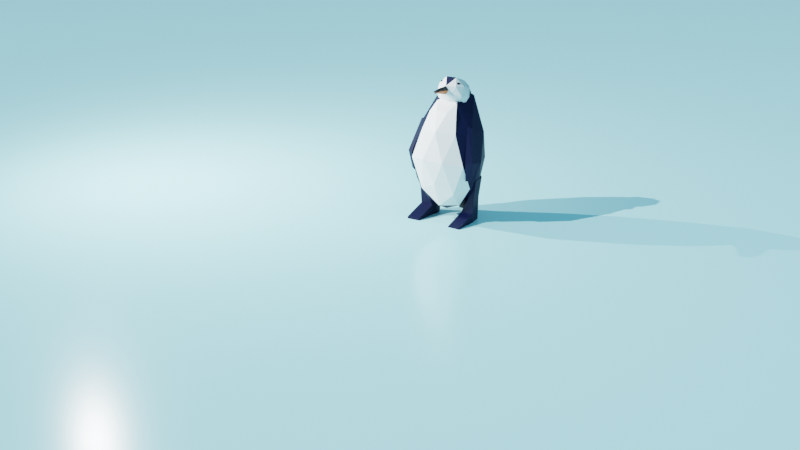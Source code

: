 # Source: penguin.1.3.blend  (saved by Blender 2.81.16; exported with 4.5.12 LTS)
import bpy
from mathutils import Matrix  # noqa: F401  (used for matrix-valued properties, if any)

bpy.ops.wm.read_factory_settings(use_empty=True)
scene = bpy.context.scene
scene.name = 'Scene'

# ---- collections
col_collection = bpy.data.collections.new('Collection'); scene.collection.children.link(col_collection)

# ---- materials (node trees are filled in below, after node groups)
mat_black = bpy.data.materials.new('Black')
mat_black.use_transparent_shadow = False
mat_darkblueskin = bpy.data.materials.new('DarkBlueSkin')
mat_darkblueskin.use_transparent_shadow = False
mat_whiteskin = bpy.data.materials.new('WhiteSkin')
mat_whiteskin.use_transparent_shadow = False
mat_orangebeak = bpy.data.materials.new('OrangeBeak')
mat_orangebeak.use_transparent_shadow = False
mat_ice = bpy.data.materials.new('Ice')
mat_ice.use_transparent_shadow = False

# ---- material node trees
mat_black.use_nodes = True; mat_black.node_tree.nodes.clear()
_N = mat_black.node_tree.nodes; _L = mat_black.node_tree.links
n0 = _N.new('ShaderNodeOutputMaterial'); n0.name = 'Material Output'; n0.location = (298, 300)
n1 = _N.new('ShaderNodeBsdfPrincipled'); n1.name = 'Principled BSDF'; n1.location = (12, 300)
n1.distribution = 'GGX'
n1.subsurface_method = 'BURLEY'
n1.inputs[0].default_value = (0.0, 0.0, 0.0, 1.0)
n1.inputs[3].default_value = 1.45
n1.inputs[27].default_value = (0.0, 0.0, 0.0, 1.0)
n1.inputs[28].default_value = 1.0
_L.new(n1.outputs[0], n0.inputs[0])
n0.is_active_output = True
mat_darkblueskin.use_nodes = True; mat_darkblueskin.node_tree.nodes.clear()
_N = mat_darkblueskin.node_tree.nodes; _L = mat_darkblueskin.node_tree.links
n0 = _N.new('ShaderNodeOutputMaterial'); n0.name = 'Material Output'; n0.location = (300, 300)
n1 = _N.new('ShaderNodeBsdfPrincipled'); n1.name = 'Principled BSDF'; n1.location = (10, 300)
n1.distribution = 'GGX'
n1.subsurface_method = 'BURLEY'
n1.inputs[0].default_value = (0.0, 0.002962, 0.02682, 1.0)
n1.inputs[2].default_value = 0.56
n1.inputs[3].default_value = 1.45
n1.inputs[13].default_value = 0.232
n1.inputs[27].default_value = (0.0, 0.0, 0.0, 1.0)
n1.inputs[28].default_value = 1.0
_L.new(n1.outputs[0], n0.inputs[0])
n0.is_active_output = True
mat_whiteskin.use_nodes = True; mat_whiteskin.node_tree.nodes.clear()
_N = mat_whiteskin.node_tree.nodes; _L = mat_whiteskin.node_tree.links
n0 = _N.new('ShaderNodeOutputMaterial'); n0.name = 'Material Output'; n0.location = (300, 300)
n1 = _N.new('ShaderNodeBsdfPrincipled'); n1.name = 'Principled BSDF'; n1.location = (10, 300)
n1.distribution = 'GGX'
n1.subsurface_method = 'BURLEY'
n1.inputs[0].default_value = (0.8863, 0.8863, 0.8863, 1.0)
n1.inputs[3].default_value = 1.45
n1.inputs[27].default_value = (0.0, 0.0, 0.0, 1.0)
n1.inputs[28].default_value = 1.0
_L.new(n1.outputs[0], n0.inputs[0])
n0.is_active_output = True
mat_orangebeak.use_nodes = True; mat_orangebeak.node_tree.nodes.clear()
_N = mat_orangebeak.node_tree.nodes; _L = mat_orangebeak.node_tree.links
n0 = _N.new('ShaderNodeOutputMaterial'); n0.name = 'Material Output'; n0.location = (300, 300)
n1 = _N.new('ShaderNodeBsdfPrincipled'); n1.name = 'Principled BSDF'; n1.location = (10, 300)
n1.distribution = 'GGX'
n1.subsurface_method = 'BURLEY'
n1.inputs[0].default_value = (0.533, 0.1117, 0.002531, 1.0)
n1.inputs[3].default_value = 1.45
n1.inputs[27].default_value = (0.0, 0.0, 0.0, 1.0)
n1.inputs[28].default_value = 1.0
_L.new(n1.outputs[0], n0.inputs[0])
n0.is_active_output = True
mat_ice.use_nodes = True; mat_ice.node_tree.nodes.clear()
_N = mat_ice.node_tree.nodes; _L = mat_ice.node_tree.links
n0 = _N.new('ShaderNodeOutputMaterial'); n0.name = 'Material Output'; n0.location = (300, 300)
n1 = _N.new('ShaderNodeBsdfPrincipled'); n1.name = 'Principled BSDF'; n1.location = (10, 300)
n1.distribution = 'GGX'
n1.subsurface_method = 'BURLEY'
n1.inputs[0].default_value = (0.502, 0.9343, 1.0, 1.0)
n1.inputs[2].default_value = 0.216
n1.inputs[3].default_value = 1.45
n1.inputs[13].default_value = 0.588
n1.inputs[27].default_value = (0.0, 0.0, 0.0, 1.0)
n1.inputs[28].default_value = 1.0
_L.new(n1.outputs[0], n0.inputs[0])
n0.is_active_output = True

# ---- world
world_world_001 = bpy.data.worlds.new('World.001'); scene.world = world_world_001
world_world_001.use_nodes = True; world_world_001.node_tree.nodes.clear()
_N = world_world_001.node_tree.nodes; _L = world_world_001.node_tree.links
n0 = _N.new('ShaderNodeOutputWorld'); n0.name = 'World Output'; n0.location = (300, 300)
n1 = _N.new('ShaderNodeBackground'); n1.name = 'Background'; n1.location = (42, 298)
n2 = _N.new('ShaderNodeRGB'); n2.name = 'RGB'; n2.location = (-202, 307)
n2.outputs[0].default_value = (0.1638, 0.4366, 0.6038, 1.0)
_L.new(n1.outputs[0], n0.inputs[0])
_L.new(n2.outputs[0], n1.inputs[0])
n0.is_active_output = True
world_world_001.use_sun_shadow = False
world_world_001.sun_shadow_jitter_overblur = 0.0

# ---- cameras
cam_camera = bpy.data.cameras.new('Camera')

# ---- lights
light_sun = bpy.data.lights.new('Sun', 'AREA')
light_sun.transmission_factor = 0.0
light_sun.energy = 7854.0
light_sun.shadow_soft_size = 0.125
light_sun.shadow_maximum_resolution = 0.006
light_sun.use_absolute_resolution = True
light_sun.size = 0.125
light_sun.size_y = 0.125
light_point_001 = bpy.data.lights.new('Point.001', 'SUN')
light_point_001.transmission_factor = 0.0
light_point_001.energy = 5.0
light_point_001.shadow_soft_size = 0.25

# ---- meshes
me_icosphere_004 = bpy.data.meshes.new('Icosphere.004')
me_icosphere_004.from_pydata([(0.0, 0.0, -1.0), (0.7236, -0.5257, -0.4472), (-0.2764, -0.8506, -0.4472), (-0.8944, 0.0, -0.4472), (-0.2764, 0.8506, -0.4472), (0.7236, 0.5257, -0.4472), (0.2764, -0.8506, 0.4472), (-0.7236, -0.5257, 0.4472), (-0.7236, 0.5257, 0.4472), (0.2764, 0.8506, 0.4472), (0.8944, 0.0, 0.4472), (0.0, 0.0, 1.0), (-0.1625, -0.5, -0.8507), (0.4253, -0.309, -0.8507), (0.2629, -0.809, -0.5257), (0.8506, 0.0, -0.5257), (0.4253, 0.309, -0.8507), (-0.5257, 0.0, -0.8507), (-0.6882, -0.5, -0.5257), (-0.1625, 0.5, -0.8507), (-0.6882, 0.5, -0.5257), (0.2629, 0.809, -0.5257), (0.9511, -0.309, 0.0), (0.9511, 0.309, 0.0), (0.0, -1.0, 0.0), (0.5878, -0.809, 0.0), (-0.9511, -0.309, 0.0), (-0.5878, -0.809, 0.0), (-0.5878, 0.809, 0.0), (-0.9511, 0.309, 0.0), (0.5878, 0.809, 0.0), (0.0, 1.0, 0.0), (0.6882, -0.5, 0.5257), (-0.2629, -0.809, 0.5257), (-0.8506, 0.0, 0.5257), (-0.2629, 0.809, 0.5257), (0.6882, 0.5, 0.5257), (0.1625, -0.5, 0.8507), (0.5257, 0.0, 0.8507), (-0.4253, -0.309, 0.8507), (-0.4253, 0.309, 0.8507), (0.1625, 0.5, 0.8507), (0.5743, 29.74, -3.559), (-1.718, 25.01, -16.48), (6.229, 22.19, -12.8), (4.637, 17.17, -0.7017), (-2.514, 17.77, 5.465), (-7.122, 22.28, -5.192), (2.691, 10.82, -19.19), (7.131, 3.995, -9.146), (1.728, 1.265, 2.144), (-6.052, 6.4, -0.9235), (-6.181, 11.96, -15.07), (0.03044, -1.028, -9.613), (3.873, 28.08, -8.536), (-0.568, 29.75, -10.41), (2.808, 25.41, -15.76), (-5.188, 25.37, -11.49), (-3.744, 28.15, -3.775), (3.191, 25.34, -1.072), (6.207, 20.45, -6.968), (-1.266, 25.49, 2.201), (1.068, 17.86, 3.77), (-5.507, 21.21, 1.611), (-5.697, 16.86, -19.05), (-8.873, 15.25, -12.41), (5.421, 16.71, -17.39), (0.4506, 18.55, -19.9), (7.305, 10.5, -3.983), (7.917, 13.33, -11.52), (-0.3979, 9.132, 5.856), (4.129, 8.892, 2.653), (-7.864, 14.34, -2.521), (-4.857, 11.51, 4.084), (-2.017, 10.67, -18.91), (5.929, 6.304, -15.22), (5.787, 1.963, -1.93), (-2.386, 2.103, 2.154), (-7.156, 8.071, -8.171), (1.194, 2.947, -16.26), (-3.703, 3.487, -13.47), (3.575, -2.054, -10.82), (0.3986, -3.659, -4.181), (-3.945, 0.3502, -5.525), (4.965, 5.395, 0.3401), (6.514, 6.052, -2.914), (5.625, 9.648, -0.4737), (5.787, 1.963, -1.93), (4.965, 5.395, 0.3401), (6.514, 6.052, -2.914), (5.625, 9.648, -0.4737), (10.86, 0.1351, 4.061), (10.32, 1.462, 6.311), (11.86, 2.294, 3.078), (11.05, 4.22, 5.329), (11.06, 0.4395, 4.367), (11.73, 1.201, 8.018), (13.26, 1.999, 4.772), (12.68, 3.138, 7.165), (5.15, 1.772, -11.63), (5.488, 2.143, -10.41), (4.833, 2.796, -11.53), (4.828, 2.839, -12.76), (5.479, 2.212, -12.41), (5.887, 1.782, -10.95), (5.374, 3.438, -10.8), (4.966, 3.868, -12.25), (5.366, 3.507, -12.79), (6.02, 2.854, -11.67), (6.026, 2.811, -10.44), (5.703, 3.877, -11.58), (4.915, 2.189, -11.58), (5.3, 1.805, -10.92), (5.114, 2.407, -10.86), (5.734, 1.811, -10.52), (5.535, 1.593, -11.24), (4.912, 2.214, -12.3), (4.726, 2.816, -12.24), (5.295, 1.846, -12.09), (5.106, 2.473, -12.76), (5.728, 1.852, -11.69), (5.815, 2.416, -10.22), (6.05, 2.204, -10.54), (5.047, 3.168, -11.09), (5.432, 2.784, -10.43), (4.804, 3.446, -12.67), (4.807, 3.421, -11.94), (5.422, 2.866, -12.77), (5.039, 3.234, -12.98), (6.047, 2.229, -11.26), (5.807, 2.482, -12.12), (5.748, 3.177, -10.45), (5.125, 3.798, -11.51), (5.12, 3.839, -12.69), (5.74, 3.243, -12.34), (6.128, 2.834, -10.96), (5.558, 3.804, -11.12), (5.941, 3.436, -10.91), (5.319, 4.057, -11.97), (5.553, 3.845, -12.29), (5.938, 3.461, -11.63), (5.741, 116.4, 18.01), (1.509, 98.15, -10.02), (17.51, 93.99, -2.945), (14.19, 84.7, 22.99), (-1.008, 84.63, 35.76), (-10.15, 92.55, 13.67), (7.676, 50.02, -22.87), (16.62, 42.21, -1.002), (5.174, 36.4, 22.91), (-10.85, 40.66, 15.83), (-9.612, 48.41, -12.97), (-2.949, 14.85, -10.27), (13.19, 110.7, 7.647), (3.331, 113.5, 2.998), (10.33, 99.69, -9.33), (-5.897, 100.0, 0.6735), (-3.397, 110.1, 17.06), (10.97, 108.3, 23.1), (17.44, 96.68, 10.5), (2.299, 105.2, 30.39), (6.556, 91.18, 33.25), (-7.289, 90.78, 27.47), (-4.54, 56.31, -16.79), (-11.69, 69.68, -0.3205), (14.71, 73.27, -15.62), (5.253, 75.61, -19.86), (18.75, 63.88, 13.51), (20.78, 70.42, -1.45), (3.165, 61.52, 35.36), (12.02, 60.48, 27.56), (-12.84, 67.14, 16.43), (-7.066, 62.27, 29.87), (-1.959, 46.49, -22.41), (14.66, 43.76, -13.73), (13.19, 37.67, 13.52), (-2.959, 34.85, 23.08), (-12.86, 41.01, 0.3218), (2.005, 18.0, -21.44), (-7.653, 16.13, -15.49), (8.397, 18.62, -7.283), (1.668, 15.25, 6.78), (-9.177, 13.7, 3.543), (-2.949, 14.85, -10.27), (2.005, 18.0, -21.44), (-7.653, 16.13, -15.49), (-9.177, 13.7, 3.543), (-5.442, 31.81, -19.65), (-8.825, 30.92, -14.67), (-10.83, 28.81, -8.409), (6.831, 22.09, 9.034), (3.419, 22.38, 14.02), (10.41, 23.86, 1.472), (12.33, 26.79, -4.728), (10.55, 129.0, 8.402), (8.242, 133.0, -3.598), (15.07, 120.4, -0.6046), (11.13, 119.2, 7.339), (9.338, 91.06, -14.04), (14.91, 89.99, -8.679), (1.467, 90.57, -7.827), (5.38, 89.91, -4.196), (14.4, 130.8, 0.8744), (10.55, 129.0, 8.402), (15.07, 120.4, -0.6046), (11.13, 119.2, 7.339), (14.4, 130.8, 0.8744), (20.93, 125.8, 20.71), (24.6, 124.0, 11.72), (20.66, 122.7, 19.66), (24.97, 126.6, 12.39), (6.091, 130.6, 2.727), (3.871, 108.9, -1.883), (11.64, 106.9, 2.994), (12.76, 93.21, -2.11), (2.614, 97.64, -5.678), (12.64, 108.7, -5.713), (5.141, 108.6, -5.53), (8.986, 109.8, -8.37), (8.554, 129.5, 6.903), (7.799, 107.8, 1.677), (7.426, 95.42, -2.91), (6.707, 89.73, -4.132), (7.998, 108.8, 1.816), (6.663, 91.44, -13.74), (8.257, 130.9, -3.603), (6.945, 111.0, -7.932), (7.991, 133.2, -3.359), (0.4521, 123.9, 29.5), (-7.591, 125.3, 29.57), (-2.791, 111.8, 36.84), (0.8934, 114.0, 28.73), (-9.546, 81.94, 25.55), (-4.767, 80.51, 32.59), (-8.032, 85.74, 12.01), (-4.762, 84.78, 16.99), (-3.06, 122.3, 37.47), (0.4521, 123.9, 29.5), (-2.791, 111.8, 36.84), (0.8934, 114.0, 28.73), (-3.06, 122.3, 37.47), (10.83, 120.7, 41.81), (6.734, 115.3, 49.16), (10.42, 117.6, 41.05), (6.99, 117.9, 50.08), (-4.249, 125.3, 24.33), (-5.573, 104.1, 17.84), (-0.38, 100.9, 28.14), (-1.807, 86.06, 28.39), (-7.107, 92.71, 14.62), (-5.374, 99.94, 32.04), (-7.333, 102.4, 20.57), (-8.047, 101.5, 27.32), (-1.027, 124.7, 26.91), (-2.296, 102.7, 22.77), (-3.951, 89.73, 20.88), (-4.342, 84.19, 18.97), (-2.257, 103.7, 23.24), (-10.14, 83.27, 21.48), (-7.396, 123.3, 29.19), (-8.464, 103.5, 24.34), (-7.532, 125.6, 29.16), (-4.747, 129.9, 3.04), (0.6043, 98.57, -0.1259), (-7.257, 128.7, 8.285), (-4.443, 96.02, 10.42), (-5.346, 129.5, 2.254), (-3.479, 98.64, -5.193), (-7.839, 128.3, 7.463), (-8.526, 96.09, 5.353), (-1.561, 57.5, 37.17), (-3.883, 31.66, 21.59), (1.657, 58.03, 34.73), (-2.152, 30.7, 19.9), (-6.251, 60.99, 32.55), (-9.912, 41.42, 18.54), (-3.926, 63.38, 26.89), (-8.775, 43.54, 15.22), (-1.504, 74.59, 37.34), (1.386, 75.33, 36.04), (-3.482, 75.54, 35.92), (-1.215, 76.51, 32.92), (-1.561, 57.5, 37.17), (1.657, 58.03, 34.73), (-6.251, 60.99, 32.55), (-1.504, 74.59, 37.34), (1.386, 75.33, 36.04), (-3.482, 75.54, 35.92), (21.69, 68.37, -9.064), (14.3, 40.2, -13.99), (21.1, 67.15, -3.487), (13.88, 38.26, -11.14), (17.37, 72.03, -14.45), (9.95, 50.73, -20.56), (14.47, 72.02, -9.124), (8.122, 51.49, -17.64), (20.23, 84.76, -5.693), (20.2, 84.17, -0.8426), (18.76, 85.95, -8.19), (17.54, 85.32, -3.849), (21.69, 68.37, -9.064), (21.1, 67.15, -3.487), (17.37, 72.03, -14.45), (20.23, 84.76, -5.693), (20.2, 84.17, -0.8426), (18.76, 85.95, -8.19)], [], [(0, 13, 12), (1, 13, 15), (0, 12, 17), (0, 17, 19), (0, 19, 16), (1, 15, 22), (2, 14, 24), (3, 18, 26), (4, 20, 28), (5, 21, 30), (1, 22, 25), (2, 24, 27), (3, 26, 29), (4, 28, 31), (5, 30, 23), (6, 32, 37), (7, 33, 39), (8, 34, 40), (9, 35, 41), (10, 36, 38), (38, 41, 11), (38, 36, 41), (36, 9, 41), (41, 40, 11), (41, 35, 40), (35, 8, 40), (40, 39, 11), (40, 34, 39), (34, 7, 39), (39, 37, 11), (39, 33, 37), (33, 6, 37), (37, 38, 11), (37, 32, 38), (32, 10, 38), (23, 36, 10), (23, 30, 36), (30, 9, 36), (31, 35, 9), (31, 28, 35), (28, 8, 35), (29, 34, 8), (29, 26, 34), (26, 7, 34), (27, 33, 7), (27, 24, 33), (24, 6, 33), (25, 32, 6), (25, 22, 32), (22, 10, 32), (30, 31, 9), (30, 21, 31), (21, 4, 31), (28, 29, 8), (28, 20, 29), (20, 3, 29), (26, 27, 7), (26, 18, 27), (18, 2, 27), (24, 25, 6), (24, 14, 25), (14, 1, 25), (22, 23, 10), (22, 15, 23), (15, 5, 23), (16, 21, 5), (16, 19, 21), (19, 4, 21), (19, 20, 4), (19, 17, 20), (17, 3, 20), (17, 18, 3), (17, 12, 18), (12, 2, 18), (15, 16, 5), (15, 13, 16), (13, 0, 16), (12, 14, 2), (12, 13, 14), (13, 1, 14), (42, 55, 54), (43, 55, 57), (42, 54, 59), (42, 59, 61), (42, 61, 58), (43, 57, 64), (44, 56, 66), (45, 60, 68), (46, 62, 70), (47, 63, 72), (43, 64, 67), (44, 66, 69), (45, 68, 86, 71), (46, 70, 73), (47, 72, 65), (48, 74, 79), (49, 75, 81), (50, 76, 82), (51, 77, 83), (52, 78, 80), (80, 83, 53), (80, 78, 83), (78, 51, 83), (83, 82, 53), (83, 77, 82), (77, 50, 82), (82, 81, 53), (82, 76, 81), (76, 49, 81), (81, 79, 53), (81, 75, 79), (75, 48, 79), (79, 80, 53), (79, 74, 80), (74, 52, 80), (65, 78, 52), (65, 72, 78), (72, 51, 78), (73, 77, 51), (73, 70, 77), (70, 50, 77), (71, 84, 76, 50), (71, 86, 84), (68, 49, 76, 85), (69, 75, 49), (69, 66, 75), (66, 48, 75), (67, 74, 48), (67, 64, 74), (64, 52, 74), (72, 73, 51), (72, 63, 73), (63, 46, 73), (70, 71, 50), (70, 62, 71), (62, 45, 71), (68, 69, 49), (68, 60, 69), (60, 44, 69), (66, 67, 48), (66, 56, 67), (56, 43, 67), (64, 65, 52), (64, 57, 65), (57, 47, 65), (58, 63, 47), (58, 61, 63), (61, 46, 63), (61, 62, 46), (61, 59, 62), (59, 45, 62), (59, 60, 45), (59, 54, 60), (54, 44, 60), (57, 58, 47), (57, 55, 58), (55, 42, 58), (54, 56, 44), (54, 55, 56), (55, 43, 56), (88, 90, 94, 92), (76, 84, 88, 87), (85, 86, 68), (84, 86, 90, 88), (85, 76, 87, 89), (86, 85, 89, 90), (94, 93, 97, 98), (87, 88, 92, 91), (90, 89, 93, 94), (89, 87, 91, 93), (96, 98, 97, 95), (93, 91, 95, 97), (92, 94, 98, 96), (91, 92, 96, 95), (99, 112, 111), (100, 112, 114), (99, 111, 116), (99, 116, 118), (99, 118, 115), (100, 114, 121), (101, 113, 123), (102, 117, 125), (103, 119, 127), (104, 120, 129), (100, 121, 124), (101, 123, 126), (102, 125, 128), (103, 127, 130), (104, 129, 122), (105, 131, 136), (106, 132, 138), (107, 133, 139), (108, 134, 140), (109, 135, 137), (137, 140, 110), (137, 135, 140), (135, 108, 140), (140, 139, 110), (140, 134, 139), (134, 107, 139), (139, 138, 110), (139, 133, 138), (133, 106, 138), (138, 136, 110), (138, 132, 136), (132, 105, 136), (136, 137, 110), (136, 131, 137), (131, 109, 137), (122, 135, 109), (122, 129, 135), (129, 108, 135), (130, 134, 108), (130, 127, 134), (127, 107, 134), (128, 133, 107), (128, 125, 133), (125, 106, 133), (126, 132, 106), (126, 123, 132), (123, 105, 132), (124, 131, 105), (124, 121, 131), (121, 109, 131), (129, 130, 108), (129, 120, 130), (120, 103, 130), (127, 128, 107), (127, 119, 128), (119, 102, 128), (125, 126, 106), (125, 117, 126), (117, 101, 126), (123, 124, 105), (123, 113, 124), (113, 100, 124), (121, 122, 109), (121, 114, 122), (114, 104, 122), (115, 120, 104), (115, 118, 120), (118, 103, 120), (118, 119, 103), (118, 116, 119), (116, 102, 119), (116, 117, 102), (116, 111, 117), (111, 101, 117), (114, 115, 104), (114, 112, 115), (112, 99, 115), (111, 113, 101), (111, 112, 113), (112, 100, 113), (141, 154, 153), (142, 154, 156), (141, 153, 158), (141, 158, 160), (141, 160, 157), (142, 156, 163), (143, 155, 165), (144, 159, 167), (145, 161, 169), (146, 162, 171), (142, 163, 166), (143, 165, 168), (144, 167, 170), (145, 169, 172), (146, 171, 164), (147, 173, 178), (148, 174, 180, 193), (149, 175, 190, 191), (150, 176, 182), (151, 177, 189, 188), (182, 152, 183, 186), (179, 189, 177, 182), (177, 150, 182), (182, 181, 152), (182, 176, 181), (176, 149, 191, 181), (181, 180, 152), (181, 190, 192, 180), (175, 148, 193, 192), (180, 178, 152), (180, 174, 178), (174, 147, 178), (178, 179, 185, 184), (178, 173, 187, 179), (173, 151, 188, 187), (164, 177, 151), (164, 171, 177), (171, 150, 177), (172, 176, 150), (172, 169, 176), (169, 149, 176), (170, 175, 149), (170, 167, 175), (167, 148, 175), (168, 174, 148), (168, 165, 174), (165, 147, 174), (166, 173, 147), (166, 163, 173), (163, 151, 173), (171, 172, 150), (171, 162, 172), (162, 145, 172), (169, 170, 149), (169, 161, 170), (161, 144, 170), (167, 168, 148), (167, 159, 168), (159, 143, 168), (165, 166, 147), (165, 155, 166), (155, 142, 166), (163, 164, 151), (163, 156, 164), (156, 146, 164), (157, 162, 146), (157, 160, 162), (160, 145, 162), (160, 161, 145), (160, 158, 161), (158, 144, 161), (158, 159, 144), (158, 153, 159), (153, 143, 159), (156, 157, 146), (156, 154, 157), (154, 141, 157), (153, 155, 143), (153, 154, 155), (154, 142, 155), (185, 186, 183), (184, 185, 183), (152, 178, 184, 183), (179, 182, 186, 185), (188, 189, 179), (187, 188, 179), (192, 190, 175), (191, 190, 181), (192, 193, 180), (194, 195, 196, 202), (211, 227, 195, 203, 219), (202, 196, 204, 206), (195, 227, 225), (196, 195, 218, 216), (197, 196, 199), (195, 225, 226, 218), (196, 216, 198, 199), (198, 224, 200, 201), (199, 198, 201, 222), (200, 215, 221, 222, 201), (205, 203, 207, 209), (196, 197, 205, 204), (194, 202, 206, 203), (197, 194, 203, 205), (207, 210, 208, 209), (204, 205, 209, 208), (203, 206, 210, 207), (206, 204, 208, 210), (214, 221, 220, 213), (218, 226, 224, 198), (216, 218, 198), (219, 223, 220, 212, 211), (222, 221, 214, 199), (220, 221, 215, 212), (220, 219, 203, 213), (226, 225, 217), (224, 226, 217, 200), (225, 227, 211, 212, 215, 200, 217), (228, 229, 230, 236), (245, 261, 229, 237, 253), (236, 230, 238, 240), (229, 261, 259), (230, 229, 252, 250), (231, 230, 233), (229, 259, 260, 252), (230, 250, 232, 233), (232, 258, 234, 235), (233, 232, 235, 256), (234, 249, 255, 256, 235), (239, 237, 241, 243), (230, 231, 239, 238), (228, 236, 240, 237), (231, 228, 237, 239), (241, 244, 242, 243), (238, 239, 243, 242), (237, 240, 244, 241), (240, 238, 242, 244), (248, 255, 254, 247), (252, 260, 258, 232), (250, 252, 232), (253, 257, 254, 246, 245), (256, 255, 248, 233), (254, 255, 249, 246), (254, 253, 237, 247), (260, 259, 251), (258, 260, 251, 234), (259, 261, 245, 246, 249, 234, 251), (262, 263, 265, 264), (264, 265, 269, 268), (268, 269, 267, 266), (266, 267, 263, 262), (264, 268, 266, 262), (269, 265, 263, 267), (270, 271, 273, 272), (272, 273, 277, 276), (276, 277, 275, 274), (274, 275, 271, 270), (277, 273, 271, 275), (279, 281, 280, 278), (272, 276, 281, 279), (276, 274, 280, 281), (284, 282, 285, 287), (282, 283, 286, 285), (288, 289, 291, 290), (290, 291, 295, 294), (294, 295, 293, 292), (292, 293, 289, 288), (295, 291, 289, 293), (297, 299, 298, 296), (290, 294, 299, 297), (294, 292, 298, 299), (302, 300, 303, 305), (300, 301, 304, 303)])
me_icosphere_004.polygons.foreach_set('material_index', [0, 0, 0, 0, 0, 0, 0, 0, 0, 0, 0, 0, 0, 0, 0, 0, 0, 0, 0, 0, 0, 0, 0, 0, 0, 0, 0, 0, 0, 0, 0, 0, 0, 0, 0, 0, 0, 0, 0, 0, 0, 0, 0, 0, 0, 0, 0, 0, 0, 0, 0, 0, 0, 0, 0, 0, 0, 0, 0, 0, 0, 0, 0, 0, 0, 0, 0, 0, 0, 0, 0, 0, 0, 0, 0, 0, 0, 0, 0, 0, 1, 1, 1, 1, 1, 1, 1, 2, 2, 1, 1, 2, 2, 2, 1, 1, 2, 2, 2, 1, 1, 1, 1, 1, 2, 2, 1, 1, 2, 1, 2, 2, 1, 1, 1, 1, 1, 1, 2, 2, 2, 2, 2, 2, 2, 2, 2, 1, 1, 1, 1, 1, 1, 2, 2, 2, 2, 2, 2, 1, 1, 1, 1, 1, 1, 1, 1, 1, 1, 1, 1, 1, 1, 1, 1, 1, 1, 1, 1, 1, 3, 1, 2, 1, 1, 1, 3, 0, 3, 0, 0, 0, 3, 0, 0, 0, 0, 0, 0, 0, 0, 0, 0, 0, 0, 0, 0, 0, 0, 0, 0, 0, 0, 0, 0, 0, 0, 0, 0, 0, 0, 0, 0, 0, 0, 0, 0, 0, 0, 0, 0, 0, 0, 0, 0, 0, 0, 0, 0, 0, 0, 0, 0, 0, 0, 0, 0, 0, 0, 0, 0, 0, 0, 0, 0, 0, 0, 0, 0, 0, 0, 0, 0, 0, 0, 0, 0, 0, 0, 0, 0, 0, 0, 0, 1, 1, 1, 1, 1, 1, 1, 2, 1, 1, 1, 1, 2, 1, 1, 1, 1, 2, 1, 1, 1, 1, 1, 1, 1, 1, 2, 2, 2, 1, 1, 1, 1, 1, 1, 1, 1, 1, 1, 1, 1, 2, 2, 2, 1, 1, 1, 1, 1, 1, 1, 1, 1, 2, 2, 2, 2, 2, 2, 1, 1, 1, 1, 1, 1, 1, 1, 1, 1, 1, 2, 2, 2, 2, 1, 1, 1, 1, 1, 1, 1, 1, 1, 1, 1, 1, 2, 2, 2, 1, 1, 1, 1, 1, 1, 1, 1, 1, 1, 1, 1, 1, 1, 1, 1, 1, 1, 1, 1, 1, 1, 1, 1, 1, 1, 1, 1, 1, 1, 1, 1, 1, 1, 1, 1, 1, 1, 1, 1, 1, 1, 1, 1, 1, 1, 1, 1, 1, 1, 1, 1, 1, 1, 1, 1, 1, 1, 0, 0, 0, 0, 0, 0, 1, 1, 1, 1, 1, 1, 1, 1, 1, 1, 1, 1, 1, 1, 1, 1, 1, 1, 1, 1])
_uv = me_icosphere_004.uv_layers.new(name='UVMap')
_uv.uv.foreach_set('vector', [0.8182, 0.0, 0.7727, 0.07873, 0.8636, 0.07873, 0.7273, 0.1575, 0.6818, 0.07873, 0.6364, 0.1575, 0.09091, 0.0, 0.04545, 0.07873, 0.1364, 0.07873, 0.2727, 0.0, 0.2273, 0.07873, 0.3182, 0.07873, 0.4545, 0.0, 0.4091, 0.07873, 0.5, 0.07873, 0.7273, 0.1575, 0.6364, 0.1575, 0.6818, 0.2362, 0.9091, 0.1575, 0.8182, 0.1575, 0.8636, 0.2362, 0.1818, 0.1575, 0.09091, 0.1575, 0.1364, 0.2362, 0.3636, 0.1575, 0.2727, 0.1575, 0.3182, 0.2362, 0.5455, 0.1575, 0.4545, 0.1575, 0.5, 0.2362, 0.7273, 0.1575, 0.6818, 0.2362, 0.7727, 0.2362, 0.9091, 0.1575, 0.8636, 0.2362, 0.9545, 0.2362, 0.1818, 0.1575, 0.1364, 0.2362, 0.2273, 0.2362, 0.3636, 0.1575, 0.3182, 0.2362, 0.4091, 0.2362, 0.5455, 0.1575, 0.5, 0.2362, 0.5909, 0.2362, 0.8182, 0.3149, 0.7273, 0.3149, 0.7727, 0.3937, 1.0, 0.3149, 0.9091, 0.3149, 0.9545, 0.3937, 0.2727, 0.3149, 0.1818, 0.3149, 0.2273, 0.3937, 0.4545, 0.3149, 0.3636, 0.3149, 0.4091, 0.3937, 0.6364, 0.3149, 0.5455, 0.3149, 0.5909, 0.3937, 0.5909, 0.3937, 0.5, 0.3937, 0.5455, 0.4724, 0.5909, 0.3937, 0.5455, 0.3149, 0.5, 0.3937, 0.5455, 0.3149, 0.4545, 0.3149, 0.5, 0.3937, 0.4091, 0.3937, 0.3182, 0.3937, 0.3636, 0.4724, 0.4091, 0.3937, 0.3636, 0.3149, 0.3182, 0.3937, 0.3636, 0.3149, 0.2727, 0.3149, 0.3182, 0.3937, 0.2273, 0.3937, 0.1364, 0.3937, 0.1818, 0.4724, 0.2273, 0.3937, 0.1818, 0.3149, 0.1364, 0.3937, 0.1818, 0.3149, 0.09091, 0.3149, 0.1364, 0.3937, 0.9545, 0.3937, 0.8636, 0.3937, 0.9091, 0.4724, 0.9545, 0.3937, 0.9091, 0.3149, 0.8636, 0.3937, 0.9091, 0.3149, 0.8182, 0.3149, 0.8636, 0.3937, 0.7727, 0.3937, 0.6818, 0.3937, 0.7273, 0.4724, 0.7727, 0.3937, 0.7273, 0.3149, 0.6818, 0.3937, 0.7273, 0.3149, 0.6364, 0.3149, 0.6818, 0.3937, 0.5909, 0.2362, 0.5455, 0.3149, 0.6364, 0.3149, 0.5909, 0.2362, 0.5, 0.2362, 0.5455, 0.3149, 0.5, 0.2362, 0.4545, 0.3149, 0.5455, 0.3149, 0.4091, 0.2362, 0.3636, 0.3149, 0.4545, 0.3149, 0.4091, 0.2362, 0.3182, 0.2362, 0.3636, 0.3149, 0.3182, 0.2362, 0.2727, 0.3149, 0.3636, 0.3149, 0.2273, 0.2362, 0.1818, 0.3149, 0.2727, 0.3149, 0.2273, 0.2362, 0.1364, 0.2362, 0.1818, 0.3149, 0.1364, 0.2362, 0.09091, 0.3149, 0.1818, 0.3149, 0.9545, 0.2362, 0.9091, 0.3149, 1.0, 0.3149, 0.9545, 0.2362, 0.8636, 0.2362, 0.9091, 0.3149, 0.8636, 0.2362, 0.8182, 0.3149, 0.9091, 0.3149, 0.7727, 0.2362, 0.7273, 0.3149, 0.8182, 0.3149, 0.7727, 0.2362, 0.6818, 0.2362, 0.7273, 0.3149, 0.6818, 0.2362, 0.6364, 0.3149, 0.7273, 0.3149, 0.5, 0.2362, 0.4091, 0.2362, 0.4545, 0.3149, 0.5, 0.2362, 0.4545, 0.1575, 0.4091, 0.2362, 0.4545, 0.1575, 0.3636, 0.1575, 0.4091, 0.2362, 0.3182, 0.2362, 0.2273, 0.2362, 0.2727, 0.3149, 0.3182, 0.2362, 0.2727, 0.1575, 0.2273, 0.2362, 0.2727, 0.1575, 0.1818, 0.1575, 0.2273, 0.2362, 0.1364, 0.2362, 0.04545, 0.2362, 0.09091, 0.3149, 0.1364, 0.2362, 0.09091, 0.1575, 0.04545, 0.2362, 0.09091, 0.1575, 0.0, 0.1575, 0.04545, 0.2362, 0.8636, 0.2362, 0.7727, 0.2362, 0.8182, 0.3149, 0.8636, 0.2362, 0.8182, 0.1575, 0.7727, 0.2362, 0.8182, 0.1575, 0.7273, 0.1575, 0.7727, 0.2362, 0.6818, 0.2362, 0.5909, 0.2362, 0.6364, 0.3149, 0.6818, 0.2362, 0.6364, 0.1575, 0.5909, 0.2362, 0.6364, 0.1575, 0.5455, 0.1575, 0.5909, 0.2362, 0.5, 0.07873, 0.4545, 0.1575, 0.5455, 0.1575, 0.5, 0.07873, 0.4091, 0.07873, 0.4545, 0.1575, 0.4091, 0.07873, 0.3636, 0.1575, 0.4545, 0.1575, 0.3182, 0.07873, 0.2727, 0.1575, 0.3636, 0.1575, 0.3182, 0.07873, 0.2273, 0.07873, 0.2727, 0.1575, 0.2273, 0.07873, 0.1818, 0.1575, 0.2727, 0.1575, 0.1364, 0.07873, 0.09091, 0.1575, 0.1818, 0.1575, 0.1364, 0.07873, 0.04545, 0.07873, 0.09091, 0.1575, 0.04545, 0.07873, 0.0, 0.1575, 0.09091, 0.1575, 0.6364, 0.1575, 0.5909, 0.07873, 0.5455, 0.1575, 0.6364, 0.1575, 0.6818, 0.07873, 0.5909, 0.07873, 0.6818, 0.07873, 0.6364, 0.0, 0.5909, 0.07873, 0.8636, 0.07873, 0.8182, 0.1575, 0.9091, 0.1575, 0.8636, 0.07873, 0.7727, 0.07873, 0.8182, 0.1575, 0.7727, 0.07873, 0.7273, 0.1575, 0.8182, 0.1575, 0.8182, 0.0, 0.7727, 0.07873, 0.8636, 0.07873, 0.7273, 0.1575, 0.6818, 0.07873, 0.6364, 0.1575, 0.09091, 0.0, 0.04545, 0.07873, 0.1364, 0.07873, 0.2727, 0.0, 0.2273, 0.07873, 0.3182, 0.07873, 0.4545, 0.0, 0.4091, 0.07873, 0.5, 0.07873, 0.7273, 0.1575, 0.6364, 0.1575, 0.6818, 0.2362, 0.9091, 0.1575, 0.8182, 0.1575, 0.8636, 0.2362, 0.1818, 0.1575, 0.09091, 0.1575, 0.1364, 0.2362, 0.3636, 0.1575, 0.2727, 0.1575, 0.3182, 0.2362, 0.5455, 0.1575, 0.4545, 0.1575, 0.5, 0.2362, 0.7273, 0.1575, 0.6818, 0.2362, 0.7727, 0.2362, 0.9091, 0.1575, 0.8636, 0.2362, 0.9545, 0.2362, 0.1818, 0.1575, 0.1364, 0.2362, 0.1844, 0.2362, 0.2273, 0.2362, 0.3636, 0.1575, 0.3182, 0.2362, 0.4091, 0.2362, 0.5455, 0.1575, 0.5, 0.2362, 0.5909, 0.2362, 0.8182, 0.3149, 0.7273, 0.3149, 0.7727, 0.3937, 1.0, 0.3149, 0.9091, 0.3149, 0.9545, 0.3937, 0.2727, 0.3149, 0.1818, 0.3149, 0.2273, 0.3937, 0.4545, 0.3149, 0.3636, 0.3149, 0.4091, 0.3937, 0.6364, 0.3149, 0.5455, 0.3149, 0.5909, 0.3937, 0.5909, 0.3937, 0.5, 0.3937, 0.5455, 0.4724, 0.5909, 0.3937, 0.5455, 0.3149, 0.5, 0.3937, 0.5455, 0.3149, 0.4545, 0.3149, 0.5, 0.3937, 0.4091, 0.3937, 0.3182, 0.3937, 0.3636, 0.4724, 0.4091, 0.3937, 0.3636, 0.3149, 0.3182, 0.3937, 0.3636, 0.3149, 0.2727, 0.3149, 0.3182, 0.3937, 0.2273, 0.3937, 0.1364, 0.3937, 0.1818, 0.4724, 0.2273, 0.3937, 0.1818, 0.3149, 0.1364, 0.3937, 0.1818, 0.3149, 0.09091, 0.3149, 0.1364, 0.3937, 0.9545, 0.3937, 0.8636, 0.3937, 0.9091, 0.4724, 0.9545, 0.3937, 0.9091, 0.3149, 0.8636, 0.3937, 0.9091, 0.3149, 0.8182, 0.3149, 0.8636, 0.3937, 0.7727, 0.3937, 0.6818, 0.3937, 0.7273, 0.4724, 0.7727, 0.3937, 0.7273, 0.3149, 0.6818, 0.3937, 0.7273, 0.3149, 0.6364, 0.3149, 0.6818, 0.3937, 0.5909, 0.2362, 0.5455, 0.3149, 0.6364, 0.3149, 0.5909, 0.2362, 0.5, 0.2362, 0.5455, 0.3149, 0.5, 0.2362, 0.4545, 0.3149, 0.5455, 0.3149, 0.4091, 0.2362, 0.3636, 0.3149, 0.4545, 0.3149, 0.4091, 0.2362, 0.3182, 0.2362, 0.3636, 0.3149, 0.3182, 0.2362, 0.2727, 0.3149, 0.3636, 0.3149, 0.2273, 0.2362, 0.2043, 0.2759, 0.1818, 0.3149, 0.2727, 0.3149, 0.2273, 0.2362, 0.1844, 0.2362, 0.2043, 0.2759, 0.1364, 0.2362, 0.09091, 0.3149, 0.1818, 0.3149, 0.16, 0.2772, 0.9545, 0.2362, 0.9091, 0.3149, 1.0, 0.3149, 0.9545, 0.2362, 0.8636, 0.2362, 0.9091, 0.3149, 0.8636, 0.2362, 0.8182, 0.3149, 0.9091, 0.3149, 0.7727, 0.2362, 0.7273, 0.3149, 0.8182, 0.3149, 0.7727, 0.2362, 0.6818, 0.2362, 0.7273, 0.3149, 0.6818, 0.2362, 0.6364, 0.3149, 0.7273, 0.3149, 0.5, 0.2362, 0.4091, 0.2362, 0.4545, 0.3149, 0.5, 0.2362, 0.4545, 0.1575, 0.4091, 0.2362, 0.4545, 0.1575, 0.3636, 0.1575, 0.4091, 0.2362, 0.3182, 0.2362, 0.2273, 0.2362, 0.2727, 0.3149, 0.3182, 0.2362, 0.2727, 0.1575, 0.2273, 0.2362, 0.2727, 0.1575, 0.1818, 0.1575, 0.2273, 0.2362, 0.1364, 0.2362, 0.04545, 0.2362, 0.09091, 0.3149, 0.1364, 0.2362, 0.09091, 0.1575, 0.04545, 0.2362, 0.09091, 0.1575, 0.0, 0.1575, 0.04545, 0.2362, 0.8636, 0.2362, 0.7727, 0.2362, 0.8182, 0.3149, 0.8636, 0.2362, 0.8182, 0.1575, 0.7727, 0.2362, 0.8182, 0.1575, 0.7273, 0.1575, 0.7727, 0.2362, 0.6818, 0.2362, 0.5909, 0.2362, 0.6364, 0.3149, 0.6818, 0.2362, 0.6364, 0.1575, 0.5909, 0.2362, 0.6364, 0.1575, 0.5455, 0.1575, 0.5909, 0.2362, 0.5, 0.07873, 0.4545, 0.1575, 0.5455, 0.1575, 0.5, 0.07873, 0.4091, 0.07873, 0.4545, 0.1575, 0.4091, 0.07873, 0.3636, 0.1575, 0.4545, 0.1575, 0.3182, 0.07873, 0.2727, 0.1575, 0.3636, 0.1575, 0.3182, 0.07873, 0.2273, 0.07873, 0.2727, 0.1575, 0.2273, 0.07873, 0.1818, 0.1575, 0.2727, 0.1575, 0.1364, 0.07873, 0.09091, 0.1575, 0.1818, 0.1575, 0.1364, 0.07873, 0.04545, 0.07873, 0.09091, 0.1575, 0.04545, 0.07873, 0.0, 0.1575, 0.09091, 0.1575, 0.6364, 0.1575, 0.5909, 0.07873, 0.5455, 0.1575, 0.6364, 0.1575, 0.6818, 0.07873, 0.5909, 0.07873, 0.6818, 0.07873, 0.6364, 0.0, 0.5909, 0.07873, 0.8636, 0.07873, 0.8182, 0.1575, 0.9091, 0.1575, 0.8636, 0.07873, 0.7727, 0.07873, 0.8182, 0.1575, 0.7727, 0.07873, 0.7273, 0.1575, 0.8182, 0.1575, 0.2043, 0.2759, 0.1844, 0.2362, 0.1844, 0.2362, 0.2043, 0.2759, 0.1818, 0.3149, 0.2043, 0.2759, 0.2043, 0.2759, 0.1818, 0.3149, 0.16, 0.2772, 0.1844, 0.2362, 0.1364, 0.2362, 0.2043, 0.2759, 0.1844, 0.2362, 0.1844, 0.2362, 0.2043, 0.2759, 0.16, 0.2772, 0.1818, 0.3149, 0.1818, 0.3149, 0.16, 0.2772, 0.1844, 0.2362, 0.16, 0.2772, 0.16, 0.2772, 0.1844, 0.2362, 0.1844, 0.2362, 0.16, 0.2772, 0.16, 0.2772, 0.1844, 0.2362, 0.1818, 0.3149, 0.2043, 0.2759, 0.2043, 0.2759, 0.1818, 0.3149, 0.1844, 0.2362, 0.16, 0.2772, 0.16, 0.2772, 0.1844, 0.2362, 0.16, 0.2772, 0.1818, 0.3149, 0.1818, 0.3149, 0.16, 0.2772, 0.2043, 0.2759, 0.1844, 0.2362, 0.16, 0.2772, 0.1818, 0.3149, 0.16, 0.2772, 0.1818, 0.3149, 0.1818, 0.3149, 0.16, 0.2772, 0.2043, 0.2759, 0.1844, 0.2362, 0.1844, 0.2362, 0.2043, 0.2759, 0.1818, 0.3149, 0.2043, 0.2759, 0.2043, 0.2759, 0.1818, 0.3149, 0.8182, 0.0, 0.7727, 0.07873, 0.8636, 0.07873, 0.7273, 0.1575, 0.6818, 0.07873, 0.6364, 0.1575, 0.09091, 0.0, 0.04545, 0.07873, 0.1364, 0.07873, 0.2727, 0.0, 0.2273, 0.07873, 0.3182, 0.07873, 0.4545, 0.0, 0.4091, 0.07873, 0.5, 0.07873, 0.7273, 0.1575, 0.6364, 0.1575, 0.6818, 0.2362, 0.9091, 0.1575, 0.8182, 0.1575, 0.8636, 0.2362, 0.1818, 0.1575, 0.09091, 0.1575, 0.1364, 0.2362, 0.3636, 0.1575, 0.2727, 0.1575, 0.3182, 0.2362, 0.5455, 0.1575, 0.4545, 0.1575, 0.5, 0.2362, 0.7273, 0.1575, 0.6818, 0.2362, 0.7727, 0.2362, 0.9091, 0.1575, 0.8636, 0.2362, 0.9545, 0.2362, 0.1818, 0.1575, 0.1364, 0.2362, 0.2273, 0.2362, 0.3636, 0.1575, 0.3182, 0.2362, 0.4091, 0.2362, 0.5455, 0.1575, 0.5, 0.2362, 0.5909, 0.2362, 0.8182, 0.3149, 0.7273, 0.3149, 0.7727, 0.3937, 1.0, 0.3149, 0.9091, 0.3149, 0.9545, 0.3937, 0.2727, 0.3149, 0.1818, 0.3149, 0.2273, 0.3937, 0.4545, 0.3149, 0.3636, 0.3149, 0.4091, 0.3937, 0.6364, 0.3149, 0.5455, 0.3149, 0.5909, 0.3937, 0.5909, 0.3937, 0.5, 0.3937, 0.5455, 0.4724, 0.5909, 0.3937, 0.5455, 0.3149, 0.5, 0.3937, 0.5455, 0.3149, 0.4545, 0.3149, 0.5, 0.3937, 0.4091, 0.3937, 0.3182, 0.3937, 0.3636, 0.4724, 0.4091, 0.3937, 0.3636, 0.3149, 0.3182, 0.3937, 0.3636, 0.3149, 0.2727, 0.3149, 0.3182, 0.3937, 0.2273, 0.3937, 0.1364, 0.3937, 0.1818, 0.4724, 0.2273, 0.3937, 0.1818, 0.3149, 0.1364, 0.3937, 0.1818, 0.3149, 0.09091, 0.3149, 0.1364, 0.3937, 0.9545, 0.3937, 0.8636, 0.3937, 0.9091, 0.4724, 0.9545, 0.3937, 0.9091, 0.3149, 0.8636, 0.3937, 0.9091, 0.3149, 0.8182, 0.3149, 0.8636, 0.3937, 0.7727, 0.3937, 0.6818, 0.3937, 0.7273, 0.4724, 0.7727, 0.3937, 0.7273, 0.3149, 0.6818, 0.3937, 0.7273, 0.3149, 0.6364, 0.3149, 0.6818, 0.3937, 0.5909, 0.2362, 0.5455, 0.3149, 0.6364, 0.3149, 0.5909, 0.2362, 0.5, 0.2362, 0.5455, 0.3149, 0.5, 0.2362, 0.4545, 0.3149, 0.5455, 0.3149, 0.4091, 0.2362, 0.3636, 0.3149, 0.4545, 0.3149, 0.4091, 0.2362, 0.3182, 0.2362, 0.3636, 0.3149, 0.3182, 0.2362, 0.2727, 0.3149, 0.3636, 0.3149, 0.2273, 0.2362, 0.1818, 0.3149, 0.2727, 0.3149, 0.2273, 0.2362, 0.1364, 0.2362, 0.1818, 0.3149, 0.1364, 0.2362, 0.09091, 0.3149, 0.1818, 0.3149, 0.9545, 0.2362, 0.9091, 0.3149, 1.0, 0.3149, 0.9545, 0.2362, 0.8636, 0.2362, 0.9091, 0.3149, 0.8636, 0.2362, 0.8182, 0.3149, 0.9091, 0.3149, 0.7727, 0.2362, 0.7273, 0.3149, 0.8182, 0.3149, 0.7727, 0.2362, 0.6818, 0.2362, 0.7273, 0.3149, 0.6818, 0.2362, 0.6364, 0.3149, 0.7273, 0.3149, 0.5, 0.2362, 0.4091, 0.2362, 0.4545, 0.3149, 0.5, 0.2362, 0.4545, 0.1575, 0.4091, 0.2362, 0.4545, 0.1575, 0.3636, 0.1575, 0.4091, 0.2362, 0.3182, 0.2362, 0.2273, 0.2362, 0.2727, 0.3149, 0.3182, 0.2362, 0.2727, 0.1575, 0.2273, 0.2362, 0.2727, 0.1575, 0.1818, 0.1575, 0.2273, 0.2362, 0.1364, 0.2362, 0.04545, 0.2362, 0.09091, 0.3149, 0.1364, 0.2362, 0.09091, 0.1575, 0.04545, 0.2362, 0.09091, 0.1575, 0.0, 0.1575, 0.04545, 0.2362, 0.8636, 0.2362, 0.7727, 0.2362, 0.8182, 0.3149, 0.8636, 0.2362, 0.8182, 0.1575, 0.7727, 0.2362, 0.8182, 0.1575, 0.7273, 0.1575, 0.7727, 0.2362, 0.6818, 0.2362, 0.5909, 0.2362, 0.6364, 0.3149, 0.6818, 0.2362, 0.6364, 0.1575, 0.5909, 0.2362, 0.6364, 0.1575, 0.5455, 0.1575, 0.5909, 0.2362, 0.5, 0.07873, 0.4545, 0.1575, 0.5455, 0.1575, 0.5, 0.07873, 0.4091, 0.07873, 0.4545, 0.1575, 0.4091, 0.07873, 0.3636, 0.1575, 0.4545, 0.1575, 0.3182, 0.07873, 0.2727, 0.1575, 0.3636, 0.1575, 0.3182, 0.07873, 0.2273, 0.07873, 0.2727, 0.1575, 0.2273, 0.07873, 0.1818, 0.1575, 0.2727, 0.1575, 0.1364, 0.07873, 0.09091, 0.1575, 0.1818, 0.1575, 0.1364, 0.07873, 0.04545, 0.07873, 0.09091, 0.1575, 0.04545, 0.07873, 0.0, 0.1575, 0.09091, 0.1575, 0.6364, 0.1575, 0.5909, 0.07873, 0.5455, 0.1575, 0.6364, 0.1575, 0.6818, 0.07873, 0.5909, 0.07873, 0.6818, 0.07873, 0.6364, 0.0, 0.5909, 0.07873, 0.8636, 0.07873, 0.8182, 0.1575, 0.9091, 0.1575, 0.8636, 0.07873, 0.7727, 0.07873, 0.8182, 0.1575, 0.7727, 0.07873, 0.7273, 0.1575, 0.8182, 0.1575, 0.8182, 0.0, 0.7727, 0.07873, 0.8636, 0.07873, 0.7273, 0.1575, 0.6818, 0.07873, 0.6364, 0.1575, 0.09091, 0.0, 0.04545, 0.07873, 0.1364, 0.07873, 0.2727, 0.0, 0.2273, 0.07873, 0.3182, 0.07873, 0.4545, 0.0, 0.4091, 0.07873, 0.5, 0.07873, 0.7273, 0.1575, 0.6364, 0.1575, 0.6818, 0.2362, 0.9091, 0.1575, 0.8182, 0.1575, 0.8636, 0.2362, 0.1818, 0.1575, 0.09091, 0.1575, 0.1364, 0.2362, 0.3636, 0.1575, 0.2727, 0.1575, 0.3182, 0.2362, 0.5455, 0.1575, 0.4545, 0.1575, 0.5, 0.2362, 0.7273, 0.1575, 0.6818, 0.2362, 0.7727, 0.2362, 0.9091, 0.1575, 0.8636, 0.2362, 0.9545, 0.2362, 0.1818, 0.1575, 0.1364, 0.2362, 0.2273, 0.2362, 0.3636, 0.1575, 0.3182, 0.2362, 0.4091, 0.2362, 0.5455, 0.1575, 0.5, 0.2362, 0.5909, 0.2362, 0.8182, 0.3149, 0.7273, 0.3149, 0.7727, 0.3937, 1.0, 0.3149, 0.9091, 0.3149, 0.9545, 0.3937, 0.9758, 0.3569, 0.2727, 0.3149, 0.1818, 0.3149, 0.2061, 0.357, 0.2487, 0.3565, 0.4545, 0.3149, 0.3636, 0.3149, 0.4091, 0.3937, 0.6364, 0.3149, 0.5455, 0.3149, 0.5688, 0.3546, 0.6116, 0.3578, 0.4091, 0.3937, 0.3636, 0.4724, 0.3636, 0.4724, 0.4091, 0.3937, 0.5913, 0.393, 0.5688, 0.3546, 0.5455, 0.3149, 0.5, 0.3937, 0.5455, 0.3149, 0.4545, 0.3149, 0.5, 0.3937, 0.4091, 0.3937, 0.3182, 0.3937, 0.3636, 0.4724, 0.4091, 0.3937, 0.3636, 0.3149, 0.3182, 0.3937, 0.3636, 0.3149, 0.2727, 0.3149, 0.2967, 0.3565, 0.3182, 0.3937, 0.2273, 0.3937, 0.1364, 0.3937, 0.1818, 0.4724, 0.2273, 0.3937, 0.2061, 0.357, 0.1574, 0.3572, 0.1364, 0.3937, 0.1818, 0.3149, 0.09091, 0.3149, 0.1151, 0.3569, 0.1574, 0.3572, 0.9545, 0.3937, 0.8636, 0.3937, 0.9091, 0.4724, 0.9545, 0.3937, 0.9091, 0.3149, 0.8636, 0.3937, 0.9091, 0.3149, 0.8182, 0.3149, 0.8636, 0.3937, 0.7727, 0.3937, 0.6814, 0.393, 0.6814, 0.393, 0.7727, 0.3937, 0.7727, 0.3937, 0.7273, 0.3149, 0.7044, 0.354, 0.6814, 0.393, 0.7273, 0.3149, 0.6364, 0.3149, 0.6611, 0.3578, 0.7044, 0.354, 0.5909, 0.2362, 0.5455, 0.3149, 0.6364, 0.3149, 0.5909, 0.2362, 0.5, 0.2362, 0.5455, 0.3149, 0.5, 0.2362, 0.4545, 0.3149, 0.5455, 0.3149, 0.4091, 0.2362, 0.3636, 0.3149, 0.4545, 0.3149, 0.4091, 0.2362, 0.3182, 0.2362, 0.3636, 0.3149, 0.3182, 0.2362, 0.2727, 0.3149, 0.3636, 0.3149, 0.2273, 0.2362, 0.1818, 0.3149, 0.2727, 0.3149, 0.2273, 0.2362, 0.1364, 0.2362, 0.1818, 0.3149, 0.1364, 0.2362, 0.09091, 0.3149, 0.1818, 0.3149, 0.9545, 0.2362, 0.9091, 0.3149, 1.0, 0.3149, 0.9545, 0.2362, 0.8636, 0.2362, 0.9091, 0.3149, 0.8636, 0.2362, 0.8182, 0.3149, 0.9091, 0.3149, 0.7727, 0.2362, 0.7273, 0.3149, 0.8182, 0.3149, 0.7727, 0.2362, 0.6818, 0.2362, 0.7273, 0.3149, 0.6818, 0.2362, 0.6364, 0.3149, 0.7273, 0.3149, 0.5, 0.2362, 0.4091, 0.2362, 0.4545, 0.3149, 0.5, 0.2362, 0.4545, 0.1575, 0.4091, 0.2362, 0.4545, 0.1575, 0.3636, 0.1575, 0.4091, 0.2362, 0.3182, 0.2362, 0.2273, 0.2362, 0.2727, 0.3149, 0.3182, 0.2362, 0.2727, 0.1575, 0.2273, 0.2362, 0.2727, 0.1575, 0.1818, 0.1575, 0.2273, 0.2362, 0.1364, 0.2362, 0.04545, 0.2362, 0.09091, 0.3149, 0.1364, 0.2362, 0.09091, 0.1575, 0.04545, 0.2362, 0.09091, 0.1575, 0.0, 0.1575, 0.04545, 0.2362, 0.8636, 0.2362, 0.7727, 0.2362, 0.8182, 0.3149, 0.8636, 0.2362, 0.8182, 0.1575, 0.7727, 0.2362, 0.8182, 0.1575, 0.7273, 0.1575, 0.7727, 0.2362, 0.6818, 0.2362, 0.5909, 0.2362, 0.6364, 0.3149, 0.6818, 0.2362, 0.6364, 0.1575, 0.5909, 0.2362, 0.6364, 0.1575, 0.5455, 0.1575, 0.5909, 0.2362, 0.5, 0.07873, 0.4545, 0.1575, 0.5455, 0.1575, 0.5, 0.07873, 0.4091, 0.07873, 0.4545, 0.1575, 0.4091, 0.07873, 0.3636, 0.1575, 0.4545, 0.1575, 0.3182, 0.07873, 0.2727, 0.1575, 0.3636, 0.1575, 0.3182, 0.07873, 0.2273, 0.07873, 0.2727, 0.1575, 0.2273, 0.07873, 0.1818, 0.1575, 0.2727, 0.1575, 0.1364, 0.07873, 0.09091, 0.1575, 0.1818, 0.1575, 0.1364, 0.07873, 0.04545, 0.07873, 0.09091, 0.1575, 0.04545, 0.07873, 0.0, 0.1575, 0.09091, 0.1575, 0.6364, 0.1575, 0.5909, 0.07873, 0.5455, 0.1575, 0.6364, 0.1575, 0.6818, 0.07873, 0.5909, 0.07873, 0.6818, 0.07873, 0.6364, 0.0, 0.5909, 0.07873, 0.8636, 0.07873, 0.8182, 0.1575, 0.9091, 0.1575, 0.8636, 0.07873, 0.7727, 0.07873, 0.8182, 0.1575, 0.7727, 0.07873, 0.7273, 0.1575, 0.8182, 0.1575, 0.5913, 0.393, 0.5, 0.3937, 0.5455, 0.4724, 0.7727, 0.3937, 0.6814, 0.393, 0.7273, 0.4724, 0.9091, 0.4724, 0.8636, 0.3937, 0.8636, 0.3937, 0.9091, 0.4724, 0.5913, 0.393, 0.5, 0.3937, 0.5, 0.3937, 0.5913, 0.393, 0.6116, 0.3578, 0.5688, 0.3546, 0.5913, 0.393, 0.7044, 0.354, 0.6611, 0.3578, 0.6814, 0.393, 0.1574, 0.3572, 0.2061, 0.357, 0.1818, 0.3149, 0.2487, 0.3565, 0.2061, 0.357, 0.2273, 0.3937, 0.1574, 0.3572, 0.1151, 0.3569, 0.1364, 0.3937, 0.8182, 0.0, 0.7273, 0.1575, 0.9091, 0.1575, 0.8636, 0.07873, 0.6296, 0.1575, 0.7201, 0.1575, 0.7273, 0.1575, 0.0, 0.0, 0.6318, 0.07579, 0.8636, 0.07873, 0.9091, 0.1575, 0.9091, 0.1575, 0.8636, 0.07873, 0.7273, 0.1575, 0.7201, 0.1575, 0.7229, 0.165, 0.9091, 0.1575, 0.7273, 0.1575, 0.7786, 0.2463, 0.8715, 0.2226, 0.1818, 0.1575, 0.0, 0.1575, 0.09091, 0.3149, 0.7273, 0.1575, 0.7229, 0.165, 0.7317, 0.2499, 0.7786, 0.2463, 0.9091, 0.1575, 0.8715, 0.2226, 0.8182, 0.3149, 1.0, 0.3149, 0.8182, 0.3149, 0.7323, 0.3149, 0.6364, 0.3149, 0.7273, 0.4724, 1.0, 0.3149, 0.8182, 0.3149, 0.9091, 0.4724, 0.9248, 0.4452, 0.6364, 0.3149, 0.6348, 0.2783, 0.7741, 0.2722, 0.9248, 0.4452, 0.9091, 0.4724, 0.1818, 0.1575, 0.2727, 0.0, 0.2727, 0.0, 0.1818, 0.1575, 0.0, 0.1575, 0.1818, 0.1575, 0.1818, 0.1575, 0.0, 0.1575, 0.8182, 0.0, 0.8636, 0.07873, 0.8636, 0.07873, 0.8182, 0.0, 0.1818, 0.1575, 0.2727, 0.0, 0.2727, 0.0, 0.1818, 0.1575, 0.09091, 0.0, 0.04545, 0.07873, 0.0, 0.1575, 0.1818, 0.1575, 0.0, 0.1575, 0.1818, 0.1575, 0.1818, 0.1575, 0.0, 0.1575, 0.8182, 0.0, 0.8636, 0.07873, 0.8636, 0.07873, 0.8182, 0.0, 0.8636, 0.07873, 0.9091, 0.1575, 0.9091, 0.1575, 0.8636, 0.07873, 0.9408, 0.2648, 0.7741, 0.2722, 0.7206, 0.1954, 0.8127, 0.1562, 0.7786, 0.2463, 0.7317, 0.2499, 0.7323, 0.3149, 0.8182, 0.3149, 0.8715, 0.2226, 0.7786, 0.2463, 0.8182, 0.3149, 0.6318, 0.07579, 0.7158, 0.1879, 0.7206, 0.1954, 0.6328, 0.2328, 0.6296, 0.1575, 0.9248, 0.4452, 0.7741, 0.2722, 0.9408, 0.2648, 1.0, 0.3149, 0.7206, 0.1954, 0.7741, 0.2722, 0.6348, 0.2783, 0.6328, 0.2328, 0.7206, 0.1954, 0.6318, 0.07579, 0.0, 0.0, 0.8127, 0.1562, 0.7317, 0.2499, 0.7229, 0.165, 0.6712, 0.2545, 0.7323, 0.3149, 0.7317, 0.2499, 0.6712, 0.2545, 0.6364, 0.3149, 0.7229, 0.165, 0.7201, 0.1575, 0.6296, 0.1575, 0.6328, 0.2328, 0.6348, 0.2783, 0.6364, 0.3149, 0.6712, 0.2545, 0.8182, 0.0, 0.7273, 0.1575, 0.9091, 0.1575, 0.8636, 0.07873, 0.6296, 0.1575, 0.7201, 0.1575, 0.7273, 0.1575, 0.0, 0.0, 0.6318, 0.07579, 0.8636, 0.07873, 0.9091, 0.1575, 0.9091, 0.1575, 0.8636, 0.07873, 0.7273, 0.1575, 0.7201, 0.1575, 0.7229, 0.165, 0.9091, 0.1575, 0.7273, 0.1575, 0.7786, 0.2463, 0.8715, 0.2226, 0.1818, 0.1575, 0.0, 0.1575, 0.09091, 0.3149, 0.7273, 0.1575, 0.7229, 0.165, 0.7317, 0.2499, 0.7786, 0.2463, 0.9091, 0.1575, 0.8715, 0.2226, 0.8182, 0.3149, 1.0, 0.3149, 0.8182, 0.3149, 0.7323, 0.3149, 0.6364, 0.3149, 0.7273, 0.4724, 1.0, 0.3149, 0.8182, 0.3149, 0.9091, 0.4724, 0.9248, 0.4452, 0.6364, 0.3149, 0.6348, 0.2783, 0.7741, 0.2722, 0.9248, 0.4452, 0.9091, 0.4724, 0.1818, 0.1575, 0.2727, 0.0, 0.2727, 0.0, 0.1818, 0.1575, 0.0, 0.1575, 0.1818, 0.1575, 0.1818, 0.1575, 0.0, 0.1575, 0.8182, 0.0, 0.8636, 0.07873, 0.8636, 0.07873, 0.8182, 0.0, 0.1818, 0.1575, 0.2727, 0.0, 0.2727, 0.0, 0.1818, 0.1575, 0.09091, 0.0, 0.04545, 0.07873, 0.0, 0.1575, 0.1818, 0.1575, 0.0, 0.1575, 0.1818, 0.1575, 0.1818, 0.1575, 0.0, 0.1575, 0.8182, 0.0, 0.8636, 0.07873, 0.8636, 0.07873, 0.8182, 0.0, 0.8636, 0.07873, 0.9091, 0.1575, 0.9091, 0.1575, 0.8636, 0.07873, 0.9408, 0.2648, 0.7741, 0.2722, 0.7206, 0.1954, 0.8127, 0.1562, 0.7786, 0.2463, 0.7317, 0.2499, 0.7323, 0.3149, 0.8182, 0.3149, 0.8715, 0.2226, 0.7786, 0.2463, 0.8182, 0.3149, 0.6318, 0.07579, 0.7158, 0.1879, 0.7206, 0.1954, 0.6328, 0.2328, 0.6296, 0.1575, 0.9248, 0.4452, 0.7741, 0.2722, 0.9408, 0.2648, 1.0, 0.3149, 0.7206, 0.1954, 0.7741, 0.2722, 0.6348, 0.2783, 0.6328, 0.2328, 0.7206, 0.1954, 0.6318, 0.07579, 0.0, 0.0, 0.8127, 0.1562, 0.7317, 0.2499, 0.7229, 0.165, 0.6712, 0.2545, 0.7323, 0.3149, 0.7317, 0.2499, 0.6712, 0.2545, 0.6364, 0.3149, 0.7229, 0.165, 0.7201, 0.1575, 0.6296, 0.1575, 0.6328, 0.2328, 0.6348, 0.2783, 0.6364, 0.3149, 0.6712, 0.2545, 0.375, 0.0, 0.625, 0.0, 0.625, 0.25, 0.375, 0.25, 0.375, 0.25, 0.625, 0.25, 0.625, 0.5, 0.375, 0.5, 0.375, 0.5, 0.625, 0.5, 0.625, 0.75, 0.375, 0.75, 0.375, 0.75, 0.625, 0.75, 0.625, 1.0, 0.375, 1.0, 0.125, 0.5, 0.375, 0.5, 0.375, 0.75, 0.125, 0.75, 0.625, 0.5, 0.875, 0.5, 0.875, 0.75, 0.625, 0.75, 0.375, 0.0, 0.625, 0.0, 0.625, 0.25, 0.375, 0.25, 0.375, 0.25, 0.625, 0.25, 0.625, 0.5, 0.375, 0.5, 0.375, 0.5, 0.625, 0.5, 0.625, 0.75, 0.375, 0.75, 0.375, 0.75, 0.625, 0.75, 0.625, 1.0, 0.375, 1.0, 0.625, 0.5, 0.875, 0.5, 0.875, 0.75, 0.625, 0.75, 0.125, 0.5, 0.375, 0.5, 0.375, 0.75, 0.125, 0.75, 0.375, 0.25, 0.375, 0.5, 0.375, 0.5, 0.375, 0.25, 0.375, 0.5, 0.375, 0.75, 0.375, 0.75, 0.375, 0.5, 0.375, 0.75, 0.375, 1.0, 0.375, 1.0, 0.375, 0.75, 0.375, 0.0, 0.375, 0.25, 0.375, 0.25, 0.375, 0.0, 0.375, 0.0, 0.625, 0.0, 0.625, 0.25, 0.375, 0.25, 0.375, 0.25, 0.625, 0.25, 0.625, 0.5, 0.375, 0.5, 0.375, 0.5, 0.625, 0.5, 0.625, 0.75, 0.375, 0.75, 0.375, 0.75, 0.625, 0.75, 0.625, 1.0, 0.375, 1.0, 0.625, 0.5, 0.875, 0.5, 0.875, 0.75, 0.625, 0.75, 0.125, 0.5, 0.375, 0.5, 0.375, 0.75, 0.125, 0.75, 0.375, 0.25, 0.375, 0.5, 0.375, 0.5, 0.375, 0.25, 0.375, 0.5, 0.375, 0.75, 0.375, 0.75, 0.375, 0.5, 0.375, 0.75, 0.375, 1.0, 0.375, 1.0, 0.375, 0.75, 0.375, 0.0, 0.375, 0.25, 0.375, 0.25, 0.375, 0.0])
me_icosphere_004.materials.append(mat_black)
me_icosphere_004.materials.append(mat_darkblueskin)
me_icosphere_004.materials.append(mat_whiteskin)
me_icosphere_004.materials.append(mat_orangebeak)
me_icosphere_004.use_remesh_fix_poles = True
me_icosphere_004.use_remesh_preserve_attributes = False
me_icosphere_004.use_mirror_vertex_groups = False
me_icosphere_004.update()
me_cube = bpy.data.meshes.new('Cube')
me_cube.from_pydata([(-1.0, -1.0, -1.0), (-1.0, -1.0, 1.0), (-1.0, 1.0, -1.0), (-1.0, 1.0, 1.0), (1.0, -1.0, -1.0), (1.0, -1.0, 1.0), (1.0, 1.0, -1.0), (1.0, 1.0, 1.0)], [], [(0, 1, 3, 2), (2, 3, 7, 6), (6, 7, 5, 4), (4, 5, 1, 0), (2, 6, 4, 0), (7, 3, 1, 5)])
_uv = me_cube.uv_layers.new(name='UVMap')
_uv.uv.foreach_set('vector', [0.375, 0.0, 0.625, 0.0, 0.625, 0.25, 0.375, 0.25, 0.375, 0.25, 0.625, 0.25, 0.625, 0.5, 0.375, 0.5, 0.375, 0.5, 0.625, 0.5, 0.625, 0.75, 0.375, 0.75, 0.375, 0.75, 0.625, 0.75, 0.625, 1.0, 0.375, 1.0, 0.125, 0.5, 0.375, 0.5, 0.375, 0.75, 0.125, 0.75, 0.625, 0.5, 0.875, 0.5, 0.875, 0.75, 0.625, 0.75])
me_cube.materials.append(mat_ice)
me_cube.use_remesh_fix_poles = True
me_cube.use_remesh_preserve_attributes = False
me_cube.use_mirror_vertex_groups = False
me_cube.update()
arm_armature = bpy.data.armatures.new('Armature')  # bones are not reproduced

# ---- objects
ob_reference = bpy.data.objects.new('reference', None)
ob_icosphere_001 = bpy.data.objects.new('Icosphere.001', me_icosphere_004)
ob_armature = bpy.data.objects.new('Armature', arm_armature)
ob_character_controller = bpy.data.objects.new('Character controller', None)
ob_glace = bpy.data.objects.new('Glace', me_cube)
ob_sun = bpy.data.objects.new('Sun', light_sun)
ob_point_001 = bpy.data.objects.new('Point.001', light_point_001)
ob_camera = bpy.data.objects.new('Camera', cam_camera)

# ---- transforms, parenting, visibility, modifiers, constraints
ob_reference.location = (0.7866, 31.65, 0.7208)
ob_reference.rotation_euler = (1.571, -0.0, -0.001938)
ob_reference.scale = (1.94, 1.94, 1.94)
ob_reference.empty_display_type = 'IMAGE'
ob_reference.empty_display_size = 5.0
ob_reference.lineart.crease_threshold = 0.0
ob_icosphere_001.parent = ob_armature
ob_icosphere_001.matrix_parent_inverse = Matrix(((1.0, -0.001938, 0.0, 1.158), (0.001938, 1.0, -0.0, 5.332e-05), (0.0, -0.0, 1.0, 0.4526), (-0.0, 0.0, -0.0, 1.0)))
ob_icosphere_001.location = (-0.3896, 0.4279, 3.66)
ob_icosphere_001.rotation_euler = (1.311, -0.07564, 0.6474)
ob_icosphere_001.scale = (-0.09305, -0.04907, -0.05771)
ob_icosphere_001.lineart.crease_threshold = 0.0
_vg = ob_icosphere_001.vertex_groups.new(name='Trunk1')
for _i, _w in zip([141, 142, 143, 144, 145, 146, 148, 153, 154, 156, 157, 158, 159, 160, 161, 164, 165, 166, 167, 168, 170, 171, 175, 193, 228, 229, 230, 231, 232, 233, 234, 235, 236, 237, 238, 239, 240, 241, 242, 243, 244, 245, 246, 247, 248, 249, 250, 251, 252, 253, 254, 255, 256, 257, 258, 259, 260, 261, 262, 263, 264, 265, 266, 267, 268, 269], [0.8952, 0.3834, 0.2084, 0.6128, 0.1268, 0.1321, 0.0527, 0.7281, 0.8409, 0.7185, 0.8408, 0.841, 0.3478, 0.7881, 0.651, 0.06212, 0.1014, 0.0818, 0.2128, 0.1633, 0.129, 0.00407, 0.04073, 0.007526, 0.2102, 0.2808, 0.1888, 0.08826, 0.5465, 0.5177, 0.6105, 0.7068, 0.2211, 0.3126, 0.28, 0.2935, 0.2756, 0.2693, 0.2593, 0.2698, 0.2558, 0.3432, 0.5529, 0.6867, 0.5465, 0.6101, 0.3295, 0.48, 0.3631, 0.3421, 0.6915, 0.7194, 0.6966, 0.661, 0.5563, 0.2911, 0.4017, 0.2822, 0.6021, 0.8523, 0.6219, 0.8281, 0.5958, 0.8196, 0.6228, 0.81]): _vg.add([_i], _w, 'REPLACE')
_vg = ob_icosphere_001.vertex_groups.new(name='Trunk2')
for _i, _w in zip([142, 143, 146, 147, 148, 149, 150, 151, 156, 159, 163, 164, 165, 166, 167, 168, 170, 171, 172, 173, 175, 177, 178, 179, 180, 181, 182, 187, 188, 189, 190, 191, 192, 193, 232, 233, 234, 235, 246, 248, 249, 250, 251, 252, 254, 255, 256, 257, 258, 260], [0.164, 0.05919, 0.06945, 0.055, 0.1222, 0.06051, 0.01124, 0.1908, 0.07845, 0.001596, 0.7229, 0.7306, 0.2375, 0.5584, 0.1076, 0.1314, 0.05011, 0.5335, 0.05437, 0.1905, 0.3123, 0.08489, 0.088, 0.1171, 0.07954, 0.06596, 0.06471, 0.1391, 0.1298, 0.1054, 0.1049, 0.06054, 0.1189, 0.09967, 0.06278, 0.04259, 0.1536, 0.06691, 0.04878, 0.02583, 0.08486, 0.01354, 0.04891, 0.02219, 0.001097, 0.03474, 0.05996, 0.005012, 0.0853, 0.02822]): _vg.add([_i], _w, 'REPLACE')
_vg = ob_icosphere_001.vertex_groups.new(name='Trunk3')
for _i, _w in zip([42, 44, 45, 54, 55, 56, 58, 59, 60, 61, 62, 147, 150, 151, 163, 164, 166, 171, 173, 177, 178, 179, 180, 181, 182, 187, 188, 189, 190, 191, 192, 193], [0.2561, 0.05965, 0.02819, 0.2262, 0.06156, 0.05362, 0.0286, 0.1072, 0.06318, 0.06195, 0.01126, 0.06751, 0.06607, 0.708, 0.1836, 0.08154, 0.01736, 0.01921, 0.5547, 0.6586, 0.2241, 0.4087, 0.0898, 0.08896, 0.2428, 0.4691, 0.518, 0.536, 0.05557, 0.04147, 0.06006, 0.06076]): _vg.add([_i], _w, 'REPLACE')
_vg = ob_icosphere_001.vertex_groups.new(name='Trunk4')
for _i, _w in zip([42, 43, 44, 45, 46, 47, 48, 49, 50, 51, 52, 54, 55, 56, 57, 58, 59, 60, 61, 62, 63, 64, 65, 66, 67, 68, 69, 70, 71, 72, 73, 74, 75, 77, 78, 79, 80, 83, 84, 85, 86], [0.6105, 0.7748, 0.2769, 0.2025, 0.317, 0.8441, 0.09878, 0.01676, 0.02238, 0.1229, 0.2852, 0.5154, 0.8399, 0.5816, 0.961, 0.8753, 0.539, 0.2321, 0.6449, 0.257, 0.6602, 0.4248, 0.4462, 0.1742, 0.2775, 0.08427, 0.1095, 0.123, 0.08862, 0.4264, 0.2073, 0.1185, 0.0509, 0.05827, 0.1245, 0.007272, 0.02629, 0.01203, 0.08757, 0.07937, 0.09637]): _vg.add([_i], _w, 'REPLACE')
_vg = ob_icosphere_001.vertex_groups.new(name='Head1')
for _i, _w in zip([0, 1, 2, 3, 4, 5, 6, 7, 8, 9, 10, 11, 12, 13, 14, 15, 16, 17, 18, 19, 20, 21, 22, 23, 24, 25, 26, 27, 28, 29, 30, 31, 32, 33, 34, 35, 36, 37, 38, 39, 40, 41, 42, 43, 44, 45, 46, 47, 48, 49, 50, 51, 52, 53, 54, 55, 56, 57, 58, 59, 60, 61, 62, 63, 64, 65, 66, 67, 68, 69, 70, 71, 72, 73, 74, 75, 76, 77, 78, 79, 80, 81, 82, 83, 84, 85, 86, 87, 88, 89, 90, 91, 92, 93, 94, 95, 96, 97, 98, 99, 100, 101, 102, 103, 104, 105, 106, 107, 108, 109, 110, 111, 112, 113, 114, 115, 116, 117, 118, 119, 120, 121, 122, 123, 124, 125, 126, 127, 128, 129, 130, 131, 132, 133, 134, 135, 136, 137, 138, 139, 140, 148, 149, 152, 173, 175, 177, 178, 179, 180, 181, 182, 183, 184, 185, 186, 187, 188, 189, 190, 191, 192, 193], [0.1788, 0.1762, 0.1826, 0.1904, 0.1896, 0.1767, 0.1816, 0.1871, 0.1903, 0.1849, 0.1793, 0.1848, 0.1803, 0.1759, 0.1789, 0.1755, 0.1763, 0.1849, 0.1864, 0.1827, 0.1917, 0.1804, 0.1774, 0.1776, 0.1819, 0.1789, 0.1887, 0.1856, 0.1919, 0.191, 0.1799, 0.1878, 0.1801, 0.1844, 0.1888, 0.1889, 0.1809, 0.1831, 0.1819, 0.1863, 0.1877, 0.1849, 0.09724, 0.176, 0.5164, 0.4825, 0.5174, 0.1178, 0.6168, 0.1377, 0.1352, 0.6034, 0.596, 0.05041, 0.1936, 0.07723, 0.2916, 0.009095, 0.06504, 0.2461, 0.5089, 0.2184, 0.5185, 0.2477, 0.4799, 0.4603, 0.6002, 0.6154, 0.2544, 0.5048, 0.5062, 0.2548, 0.4403, 0.5847, 0.7432, 0.2555, 0.08408, 0.2471, 0.751, 0.2241, 0.774, 0.03303, 0.02857, 0.2129, 0.2443, 0.2272, 0.2623, 0.1492, 0.1076, 0.1157, 0.09847, 0.1255, 0.1233, 0.124, 0.122, 0.1249, 0.1234, 0.1236, 0.1232, 0.09647, 0.09466, 0.09653, 0.1011, 0.09906, 0.09662, 0.09734, 0.1046, 0.1023, 0.09894, 0.09685, 0.1011, 0.09586, 0.09475, 0.0944, 0.09576, 0.09622, 0.09819, 0.09916, 0.09781, 0.1001, 0.09756, 0.09572, 0.09659, 0.09634, 0.09515, 0.1044, 0.1001, 0.1008, 0.1028, 0.0976, 0.09904, 0.09675, 0.09992, 0.1041, 0.1006, 0.09786, 0.1004, 0.09877, 0.103, 0.102, 0.0999, 0.04647, 0.005469, 0.9818, 0.007664, 0.05186, 0.006473, 0.3135, 0.1699, 0.2891, 0.2896, 0.2534, 0.9957, 0.9956, 0.9937, 0.6397, 0.1254, 0.1078, 0.09786, 0.1771, 0.1447, 0.1906, 0.1914]): _vg.add([_i], _w, 'REPLACE')
_vg = ob_icosphere_001.vertex_groups.new(name='Head2')
for _i, _w in zip([0, 1, 2, 3, 4, 5, 6, 7, 8, 9, 10, 11, 12, 13, 14, 15, 16, 17, 18, 19, 20, 21, 22, 23, 24, 25, 26, 27, 28, 29, 30, 31, 32, 33, 34, 35, 36, 37, 38, 39, 40, 41, 42, 43, 44, 45, 46, 47, 48, 49, 50, 51, 52, 53, 54, 56, 59, 60, 61, 62, 63, 64, 65, 66, 67, 68, 69, 70, 71, 72, 73, 74, 75, 76, 77, 78, 79, 80, 81, 82, 83, 84, 85, 86, 87, 88, 89, 90, 91, 92, 93, 94, 95, 96, 97, 98, 99, 100, 101, 102, 103, 104, 105, 106, 107, 108, 109, 110, 111, 112, 113, 114, 115, 116, 117, 118, 119, 120, 121, 122, 123, 124, 125, 126, 127, 128, 129, 130, 131, 132, 133, 134, 135, 136, 137, 138, 139, 140], [0.8212, 0.8238, 0.8174, 0.8096, 0.8104, 0.8233, 0.8184, 0.8129, 0.8097, 0.8151, 0.8207, 0.8152, 0.8197, 0.8241, 0.8211, 0.8245, 0.8237, 0.8151, 0.8136, 0.8173, 0.8083, 0.8196, 0.8226, 0.8224, 0.8181, 0.8211, 0.8113, 0.8144, 0.8081, 0.809, 0.8201, 0.8122, 0.8199, 0.8156, 0.8112, 0.8111, 0.8191, 0.8169, 0.8181, 0.8137, 0.8123, 0.8151, 0.02221, 0.01566, 0.147, 0.276, 0.1449, 0.01218, 0.2763, 0.8229, 0.8249, 0.2703, 0.1147, 0.9447, 0.06485, 0.07322, 0.1077, 0.1959, 0.07473, 0.1939, 0.07418, 0.08862, 0.08889, 0.2021, 0.09389, 0.6439, 0.3634, 0.3606, 0.6439, 0.1262, 0.1992, 0.1346, 0.6863, 0.8886, 0.6914, 0.1225, 0.7452, 0.187, 0.9501, 0.9523, 0.7551, 0.6538, 0.6781, 0.624, 0.8508, 0.8924, 0.8843, 0.9015, 0.8745, 0.8767, 0.876, 0.878, 0.8751, 0.8766, 0.8764, 0.8768, 0.9035, 0.9053, 0.9035, 0.8989, 0.9009, 0.9034, 0.9027, 0.8954, 0.8977, 0.9011, 0.9031, 0.8989, 0.9041, 0.9053, 0.9056, 0.9042, 0.9038, 0.9018, 0.9008, 0.9022, 0.8999, 0.9024, 0.9043, 0.9034, 0.9037, 0.9048, 0.8956, 0.8999, 0.8992, 0.8972, 0.9024, 0.901, 0.9032, 0.9001, 0.8959, 0.8994, 0.9021, 0.8996, 0.9012, 0.897, 0.898, 0.9001]): _vg.add([_i], _w, 'REPLACE')
_vg = ob_icosphere_001.vertex_groups.new(name='ArmL1')
for _i, _w in zip([142, 143, 144, 147, 148, 149, 151, 159, 163, 165, 166, 167, 168, 170, 173, 174, 175, 178, 179, 180, 181, 182, 187, 188, 189, 190, 191, 192, 193, 288, 289, 290, 291, 292, 293, 294, 295, 296, 298, 299, 300, 301, 302, 303, 305], [0.02702, 0.09129, 0.02389, 0.8357, 0.5176, 0.03588, 0.008654, 0.0311, 0.04698, 0.3065, 0.1497, 0.1841, 0.2554, 0.05349, 0.1943, 0.9351, 0.1765, 0.2448, 0.1242, 0.3084, 0.1108, 0.06483, 0.1554, 0.1035, 0.07357, 0.1628, 0.08894, 0.2726, 0.3741, 0.4989, 0.8441, 0.2541, 0.8425, 0.8922, 0.9346, 0.8905, 0.9638, 0.06373, 0.1037, 0.05194, 0.4714, 0.2891, 0.656, 0.02683, 0.08713]): _vg.add([_i], _w, 'REPLACE')
_vg = ob_icosphere_001.vertex_groups.new(name='ArmL2')
for _i, _w in zip([288, 289, 290, 291, 292, 293, 294, 295, 296, 297, 298, 299, 300, 301, 302, 303, 304, 305], [0.5011, 0.1559, 0.7459, 0.1575, 0.1078, 0.06537, 0.1095, 0.02244, 0.9363, 0.9809, 0.8963, 0.9481, 0.5286, 0.7109, 0.344, 0.9616, 0.9858, 0.9129]): _vg.add([_i], _w, 'REPLACE')
_vg = ob_icosphere_001.vertex_groups.new(name='ArmR1')
for _i, _w in zip([144, 145, 148, 149, 150, 151, 164, 167, 168, 169, 170, 171, 172, 175, 176, 177, 178, 179, 180, 181, 182, 186, 187, 188, 189, 190, 191, 192, 193, 270, 271, 272, 273, 274, 275, 276, 277, 278, 279, 280, 281], [0.009457, 0.04701, 0.1193, 0.7183, 0.8769, 0.03048, 0.03806, 0.0899, 0.05412, 0.07778, 0.1105, 0.2476, 0.7779, 0.2535, 0.9519, 0.1953, 0.1013, 0.1587, 0.178, 0.393, 0.3474, 0.3603, 0.09287, 0.1224, 0.1686, 0.4154, 0.5986, 0.2616, 0.172, 0.1556, 0.4189, 0.1324, 0.4224, 0.1742, 0.4613, 0.1513, 0.5053, 0.09946, 0.09725, 0.101, 0.08712]): _vg.add([_i], _w, 'REPLACE')
_vg = ob_icosphere_001.vertex_groups.new(name='ArmR2')
for _i, _w in zip([143, 144, 145, 148, 149, 158, 159, 160, 161, 165, 167, 168, 169, 170, 172, 175, 180, 181, 190, 191, 192, 193, 229, 232, 233, 234, 235, 245, 246, 247, 248, 249, 250, 251, 252, 253, 254, 255, 256, 257, 258, 259, 260, 261, 270, 271, 272, 273, 274, 275, 276, 277, 278, 279, 280, 281, 282, 283, 284, 285, 286, 287], [0.03085, 0.1474, 0.659, 0.06965, 0.1122, 0.02903, 0.04659, 0.07497, 0.2213, 0.03245, 0.2325, 0.111, 0.8722, 0.5931, 0.1087, 0.1113, 0.005856, 0.01251, 0.04933, 0.03151, 0.05025, 0.04109, 0.0002161, 0.09017, 0.134, 0.05188, 0.0612, 0.003188, 0.02861, 0.06293, 0.2117, 0.04249, 0.04915, 0.02928, 0.03368, 7.308e-05, 0.02778, 0.07272, 0.07146, 0.02673, 0.07722, 0.003002, 0.02812, 0.0005355, 0.5549, 0.3455, 0.6045, 0.3436, 0.4833, 0.3062, 0.4113, 0.2764, 0.6668, 0.6773, 0.6594, 0.7012, 0.918, 0.9196, 0.9246, 0.9212, 0.921, 0.9215]): _vg.add([_i], _w, 'REPLACE')
_vg = ob_icosphere_001.vertex_groups.new(name='FeetL1')
for _i, _w in zip([141, 142, 143, 144, 148, 153, 154, 155, 156, 158, 159, 161, 165, 166, 167, 168, 170, 175, 193, 196, 197, 198, 199, 200, 201, 203, 204, 205, 211, 212, 213, 214, 215, 216, 217, 218, 219, 220, 221, 222, 223, 224, 225, 226, 263, 267, 296, 297, 298, 299, 303, 304, 305], [0.04349, 0.2624, 0.426, 0.1279, 0.05005, 0.2328, 0.1575, 0.2444, 0.06872, 0.07666, 0.5512, 0.01752, 0.2555, 0.1474, 0.1382, 0.2513, 0.03789, 0.009207, 0.002576, 0.7136, 0.0003435, 0.8438, 0.8169, 0.9576, 0.9901, 0.02699, 0.8697, 0.1597, 0.01694, 0.8164, 0.9359, 0.878, 0.8127, 1.0, 0.8458, 0.8612, 0.06436, 0.8737, 0.9203, 0.9827, 0.8511, 0.8815, 0.08008, 0.965, 0.0, 0.0, 0.0, 0.0, 0.0, 0.0, 0.0, 0.0, 0.0]): _vg.add([_i], _w, 'REPLACE')
_vg = ob_icosphere_001.vertex_groups.new(name='FeetL2')
for _i, _w in zip([194, 195, 196, 197, 202, 203, 204, 205, 206, 207, 208, 209, 210, 211, 213, 216, 219, 225, 227], [0.8283, 0.02264, 0.8926, 0.995, 0.9181, 0.8191, 0.9523, 0.9713, 0.91, 0.02474, 0.02472, 0.06775, 0.01089, 0.04649, 0.0003421, 0.1287, 0.4187, 0.01315, 0.0005684]): _vg.add([_i], _w, 'REPLACE')
_vg = ob_icosphere_001.vertex_groups.new(name='FeetL3')
for _i, _w in zip([203, 204, 205, 206, 207, 208, 209, 210], [0.02548, 0.03617, 0.02067, 0.05944, 0.9548, 0.9618, 0.9274, 0.9688]): _vg.add([_i], _w, 'REPLACE')
_vg = ob_icosphere_001.vertex_groups.new(name='FeetBottomL')
for _i, _w in zip([194, 195, 197, 202, 203, 206, 211, 212, 217, 219, 220, 223, 225, 226, 227], [0.2195, 0.9564, 0.002064, 0.1765, 0.1839, 0.0005773, 0.9225, 0.1203, 0.1205, 0.5896, 0.01399, 0.04086, 0.8948, 0.07838, 0.9577]): _vg.add([_i], _w, 'REPLACE')
_vg = ob_icosphere_001.vertex_groups.new(name='FeetR1')
for _i, _w in zip([141, 142, 145, 146, 156, 157, 160, 161, 162, 164, 171, 172, 200, 201, 212, 214, 215, 217, 221, 222, 228, 229, 230, 231, 232, 233, 234, 235, 236, 237, 238, 240, 245, 246, 248, 249, 250, 251, 252, 253, 256, 258, 259, 260, 261, 265, 270, 271, 272, 273, 274, 275, 276, 277, 278, 279, 280, 281, 285, 286, 287, 297, 298, 299], [0.007579, 0.04283, 0.1514, 0.7598, 0.1137, 0.1136, 0.1016, 0.07838, 0.9381, 0.06003, 0.1266, 0.03095, 0.2616, 0.303, 0.0001201, 0.396, 0.3821, 0.0197, 0.521, 0.3545, 0.1777, 0.3326, 0.9992, 0.04487, 0.7546, 0.3636, 0.004309, 0.003735, 0.2938, 0.002192, 0.9991, 0.2442, 0.04132, 0.01894, 0.01625, 0.007093, 1.0, 0.9796, 1.0, 0.0164, 0.007048, 0.5323, 0.661, 1.0, 0.2943, 0.0004657, 0.2895, 0.2357, 0.2631, 0.234, 0.3425, 0.2325, 0.4374, 0.2183, 0.2343, 0.2255, 0.2649, 0.2116, 0.005619, 0.002445, 0.07966, 0.062, 0.03488, 0.1467]): _vg.add([_i], _w, 'REPLACE')
_vg = ob_icosphere_001.vertex_groups.new(name='FeetR2')
for _i, _w in zip([228, 229, 230, 231, 232, 233, 234, 235, 236, 237, 238, 239, 240, 241, 242, 243, 244, 245, 246, 247, 248, 249, 250, 251, 252, 253, 254, 255, 256, 257, 258, 259, 260, 261], [0.07274, 0.09648, 0.06711, 0.02695, 0.07133, 0.05863, 0.05095, 0.03062, 0.07683, 0.03333, 0.02465, 0.02823, 0.02346, 0.0218, 0.01913, 0.02192, 0.01819, 0.07161, 0.06578, 0.01607, 0.02932, 0.06756, 0.07097, 0.09389, 0.1192, 0.05262, 0.02363, 0.02087, 0.0297, 0.03216, 0.06796, 0.09912, 0.1145, 0.09701]): _vg.add([_i], _w, 'REPLACE')
_vg = ob_icosphere_001.vertex_groups.new(name='FeetR3')
for _i, _w in zip([228, 229, 230, 231, 232, 233, 234, 235, 236, 237, 238, 239, 240, 241, 242, 243, 244, 245, 246, 247, 248, 249, 250, 251, 252, 253, 254, 255, 256, 257, 258, 259, 260, 261, 282, 283, 284, 285, 286, 287], [0.3808, 0.2823, 0.2906, 0.6111, 0.05115, 0.06466, 0.01778, 0.02238, 0.2925, 0.4882, 0.5416, 0.5195, 0.5488, 0.559, 0.5754, 0.5583, 0.5812, 0.3281, 0.1302, 0.1056, 0.05442, 0.05945, 0.1923, 0.1263, 0.1484, 0.4105, 0.1114, 0.04408, 0.02772, 0.1249, 0.05171, 0.2695, 0.1432, 0.284, 0.08198, 0.08042, 0.07536, 0.07885, 0.07896, 0.07849]): _vg.add([_i], _w, 'REPLACE')
_vg = ob_icosphere_001.vertex_groups.new(name='FeetBottomR')
for _i, _w in zip([228, 229, 230, 231, 232, 233, 234, 235, 236, 237, 238, 239, 240, 241, 242, 243, 244, 245, 246, 247, 248, 249, 250, 251, 252, 253, 254, 255, 256, 257, 258, 259, 260, 261, 262, 263, 264, 265, 266, 267, 268, 269], [0.2563, 0.2508, 0.3362, 0.2025, 0.1077, 0.1211, 0.07206, 0.06175, 0.3168, 0.09841, 0.08815, 0.09239, 0.08676, 0.0848, 0.08164, 0.08493, 0.08053, 0.176, 0.128, 0.06681, 0.07662, 0.1032, 0.2437, 0.1693, 0.2333, 0.1263, 0.07439, 0.06077, 0.0648, 0.08355, 0.1037, 0.2462, 0.2121, 0.2489, 0.3979, 0.1477, 0.3781, 0.1719, 0.4042, 0.1804, 0.3772, 0.19]): _vg.add([_i], _w, 'REPLACE')
_m = ob_icosphere_001.modifiers.new('Armature', 'ARMATURE')
_m.object = ob_armature
ob_armature.parent = ob_character_controller
ob_armature.matrix_parent_inverse = Matrix(((1.0, -0.0, -0.0, -0.0), (-0.0, 1.0, 0.0, 1.158), (-0.0, -0.0, 1.0, -0.0), (-0.0, 0.0, -0.0, 1.0)))
ob_armature.location = (0.0, 0.0, 0.0)
ob_armature.rotation_euler = (0.02556, 0.02206, 4.598)
ob_armature.show_in_front = True
ob_armature.lineart.crease_threshold = 0.0
ob_character_controller.location = (0.08505, 0.0, 0.0)
ob_character_controller.empty_display_type = 'SPHERE'
ob_character_controller.lineart.crease_threshold = 0.0
ob_glace.location = (0.3824, -0.02362, -3.173)
ob_glace.scale = (85.72, 88.21, 1.0)
ob_glace.lineart.crease_threshold = 0.0
ob_sun.location = (18.42, 5.146, 12.33)
ob_sun.rotation_euler = (-0.6853, 0.7316, -0.1034)
ob_sun.lineart.crease_threshold = 0.0
ob_point_001.location = (21.47, 29.94, 13.83)
ob_point_001.rotation_euler = (2.178, 2.805, 2.552)
ob_point_001.lineart.crease_threshold = 0.0
ob_camera.location = (-21.59, 43.25, 13.82)
ob_camera.rotation_euler = (1.243, 1.398e-05, -2.632)
ob_camera.lineart.crease_threshold = 0.0

# ---- collection membership
col_collection.objects.link(ob_reference)
col_collection.objects.link(ob_icosphere_001)
col_collection.objects.link(ob_armature)
col_collection.objects.link(ob_character_controller)
col_collection.objects.link(ob_glace)
col_collection.objects.link(ob_sun)
col_collection.objects.link(ob_point_001)
col_collection.objects.link(ob_camera)

# ---- scene / render settings (as saved in the file)
scene.camera = ob_camera
scene.frame_start = 0; scene.frame_end = 120; scene.frame_set(0)
scene.render.engine = 'BLENDER_EEVEE_NEXT'
scene.render.image_settings.file_format = 'FFMPEG'
scene.render.image_settings.color_mode = 'RGB'
scene.cycles.use_denoising = False
scene.cycles.samples = 128
scene.cycles.sampling_pattern = 'TABULATED_SOBOL'
scene.cycles.use_adaptive_sampling = False
scene.cycles.use_light_tree = False
scene.view_settings.view_transform = 'Filmic'
bpy.context.view_layer.update()
